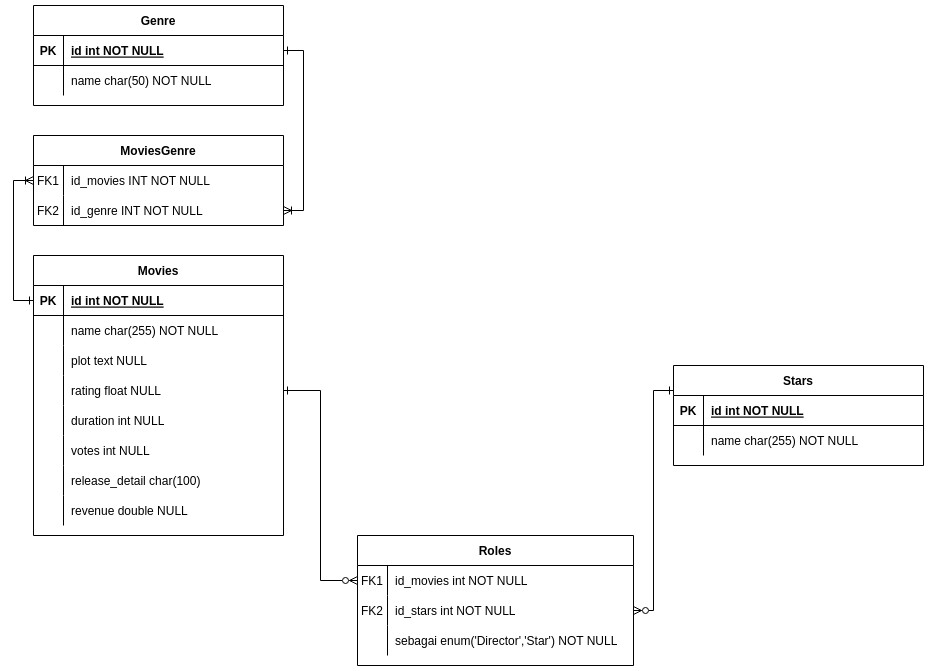

The diagram above was exported from draw.io. Its source (the exported page's mxGraphModel, read from the mxfile embedded in the PNG):
<mxGraphModel dx="1527" dy="861" grid="1" gridSize="10" guides="1" tooltips="1" connect="1" arrows="1" fold="1" page="1" pageScale="1" pageWidth="827" pageHeight="1169" math="0" shadow="0">
  <root>
    <mxCell id="0" />
    <mxCell id="1" parent="0" />
    <mxCell id="_StetLrM1W5p1V-OldfV-1" value="Genre" style="shape=table;startSize=30;container=1;collapsible=1;childLayout=tableLayout;fixedRows=1;rowLines=0;fontStyle=1;align=center;resizeLast=1;" parent="1" vertex="1">
      <mxGeometry x="90" y="230" width="250" height="100" as="geometry" />
    </mxCell>
    <mxCell id="_StetLrM1W5p1V-OldfV-2" value="" style="shape=partialRectangle;collapsible=0;dropTarget=0;pointerEvents=0;fillColor=none;points=[[0,0.5],[1,0.5]];portConstraint=eastwest;top=0;left=0;right=0;bottom=1;" parent="_StetLrM1W5p1V-OldfV-1" vertex="1">
      <mxGeometry y="30" width="250" height="30" as="geometry" />
    </mxCell>
    <mxCell id="_StetLrM1W5p1V-OldfV-3" value="PK" style="shape=partialRectangle;overflow=hidden;connectable=0;fillColor=none;top=0;left=0;bottom=0;right=0;fontStyle=1;" parent="_StetLrM1W5p1V-OldfV-2" vertex="1">
      <mxGeometry width="30" height="30" as="geometry">
        <mxRectangle width="30" height="30" as="alternateBounds" />
      </mxGeometry>
    </mxCell>
    <mxCell id="_StetLrM1W5p1V-OldfV-4" value="id int NOT NULL " style="shape=partialRectangle;overflow=hidden;connectable=0;fillColor=none;top=0;left=0;bottom=0;right=0;align=left;spacingLeft=6;fontStyle=5;" parent="_StetLrM1W5p1V-OldfV-2" vertex="1">
      <mxGeometry x="30" width="220" height="30" as="geometry">
        <mxRectangle width="220" height="30" as="alternateBounds" />
      </mxGeometry>
    </mxCell>
    <mxCell id="_StetLrM1W5p1V-OldfV-5" value="" style="shape=partialRectangle;collapsible=0;dropTarget=0;pointerEvents=0;fillColor=none;points=[[0,0.5],[1,0.5]];portConstraint=eastwest;top=0;left=0;right=0;bottom=0;" parent="_StetLrM1W5p1V-OldfV-1" vertex="1">
      <mxGeometry y="60" width="250" height="30" as="geometry" />
    </mxCell>
    <mxCell id="_StetLrM1W5p1V-OldfV-6" value="" style="shape=partialRectangle;overflow=hidden;connectable=0;fillColor=none;top=0;left=0;bottom=0;right=0;" parent="_StetLrM1W5p1V-OldfV-5" vertex="1">
      <mxGeometry width="30" height="30" as="geometry">
        <mxRectangle width="30" height="30" as="alternateBounds" />
      </mxGeometry>
    </mxCell>
    <mxCell id="_StetLrM1W5p1V-OldfV-7" value="name char(50) NOT NULL" style="shape=partialRectangle;overflow=hidden;connectable=0;fillColor=none;top=0;left=0;bottom=0;right=0;align=left;spacingLeft=6;" parent="_StetLrM1W5p1V-OldfV-5" vertex="1">
      <mxGeometry x="30" width="220" height="30" as="geometry">
        <mxRectangle width="220" height="30" as="alternateBounds" />
      </mxGeometry>
    </mxCell>
    <mxCell id="_StetLrM1W5p1V-OldfV-9" value="Movies" style="shape=table;startSize=30;container=1;collapsible=1;childLayout=tableLayout;fixedRows=1;rowLines=0;fontStyle=1;align=center;resizeLast=1;" parent="1" vertex="1">
      <mxGeometry x="90" y="480" width="250" height="280" as="geometry" />
    </mxCell>
    <mxCell id="_StetLrM1W5p1V-OldfV-10" value="" style="shape=partialRectangle;collapsible=0;dropTarget=0;pointerEvents=0;fillColor=none;points=[[0,0.5],[1,0.5]];portConstraint=eastwest;top=0;left=0;right=0;bottom=1;" parent="_StetLrM1W5p1V-OldfV-9" vertex="1">
      <mxGeometry y="30" width="250" height="30" as="geometry" />
    </mxCell>
    <mxCell id="_StetLrM1W5p1V-OldfV-11" value="PK" style="shape=partialRectangle;overflow=hidden;connectable=0;fillColor=none;top=0;left=0;bottom=0;right=0;fontStyle=1;" parent="_StetLrM1W5p1V-OldfV-10" vertex="1">
      <mxGeometry width="30" height="30" as="geometry">
        <mxRectangle width="30" height="30" as="alternateBounds" />
      </mxGeometry>
    </mxCell>
    <mxCell id="_StetLrM1W5p1V-OldfV-12" value="id int NOT NULL " style="shape=partialRectangle;overflow=hidden;connectable=0;fillColor=none;top=0;left=0;bottom=0;right=0;align=left;spacingLeft=6;fontStyle=5;" parent="_StetLrM1W5p1V-OldfV-10" vertex="1">
      <mxGeometry x="30" width="220" height="30" as="geometry">
        <mxRectangle width="220" height="30" as="alternateBounds" />
      </mxGeometry>
    </mxCell>
    <mxCell id="_StetLrM1W5p1V-OldfV-13" value="" style="shape=partialRectangle;collapsible=0;dropTarget=0;pointerEvents=0;fillColor=none;points=[[0,0.5],[1,0.5]];portConstraint=eastwest;top=0;left=0;right=0;bottom=0;" parent="_StetLrM1W5p1V-OldfV-9" vertex="1">
      <mxGeometry y="60" width="250" height="30" as="geometry" />
    </mxCell>
    <mxCell id="_StetLrM1W5p1V-OldfV-14" value="" style="shape=partialRectangle;overflow=hidden;connectable=0;fillColor=none;top=0;left=0;bottom=0;right=0;" parent="_StetLrM1W5p1V-OldfV-13" vertex="1">
      <mxGeometry width="30" height="30" as="geometry">
        <mxRectangle width="30" height="30" as="alternateBounds" />
      </mxGeometry>
    </mxCell>
    <mxCell id="_StetLrM1W5p1V-OldfV-15" value="name char(255) NOT NULL" style="shape=partialRectangle;overflow=hidden;connectable=0;fillColor=none;top=0;left=0;bottom=0;right=0;align=left;spacingLeft=6;" parent="_StetLrM1W5p1V-OldfV-13" vertex="1">
      <mxGeometry x="30" width="220" height="30" as="geometry">
        <mxRectangle width="220" height="30" as="alternateBounds" />
      </mxGeometry>
    </mxCell>
    <mxCell id="_StetLrM1W5p1V-OldfV-16" value="" style="shape=partialRectangle;collapsible=0;dropTarget=0;pointerEvents=0;fillColor=none;points=[[0,0.5],[1,0.5]];portConstraint=eastwest;top=0;left=0;right=0;bottom=0;" parent="_StetLrM1W5p1V-OldfV-9" vertex="1">
      <mxGeometry y="90" width="250" height="30" as="geometry" />
    </mxCell>
    <mxCell id="_StetLrM1W5p1V-OldfV-17" value="" style="shape=partialRectangle;overflow=hidden;connectable=0;fillColor=none;top=0;left=0;bottom=0;right=0;" parent="_StetLrM1W5p1V-OldfV-16" vertex="1">
      <mxGeometry width="30" height="30" as="geometry">
        <mxRectangle width="30" height="30" as="alternateBounds" />
      </mxGeometry>
    </mxCell>
    <mxCell id="_StetLrM1W5p1V-OldfV-18" value="plot text NULL" style="shape=partialRectangle;overflow=hidden;connectable=0;fillColor=none;top=0;left=0;bottom=0;right=0;align=left;spacingLeft=6;" parent="_StetLrM1W5p1V-OldfV-16" vertex="1">
      <mxGeometry x="30" width="220" height="30" as="geometry">
        <mxRectangle width="220" height="30" as="alternateBounds" />
      </mxGeometry>
    </mxCell>
    <mxCell id="_StetLrM1W5p1V-OldfV-19" value="" style="shape=partialRectangle;collapsible=0;dropTarget=0;pointerEvents=0;fillColor=none;points=[[0,0.5],[1,0.5]];portConstraint=eastwest;top=0;left=0;right=0;bottom=0;" parent="_StetLrM1W5p1V-OldfV-9" vertex="1">
      <mxGeometry y="120" width="250" height="30" as="geometry" />
    </mxCell>
    <mxCell id="_StetLrM1W5p1V-OldfV-20" value="" style="shape=partialRectangle;overflow=hidden;connectable=0;fillColor=none;top=0;left=0;bottom=0;right=0;" parent="_StetLrM1W5p1V-OldfV-19" vertex="1">
      <mxGeometry width="30" height="30" as="geometry">
        <mxRectangle width="30" height="30" as="alternateBounds" />
      </mxGeometry>
    </mxCell>
    <mxCell id="_StetLrM1W5p1V-OldfV-21" value="rating float NULL" style="shape=partialRectangle;overflow=hidden;connectable=0;fillColor=none;top=0;left=0;bottom=0;right=0;align=left;spacingLeft=6;" parent="_StetLrM1W5p1V-OldfV-19" vertex="1">
      <mxGeometry x="30" width="220" height="30" as="geometry">
        <mxRectangle width="220" height="30" as="alternateBounds" />
      </mxGeometry>
    </mxCell>
    <mxCell id="_StetLrM1W5p1V-OldfV-22" value="" style="shape=partialRectangle;collapsible=0;dropTarget=0;pointerEvents=0;fillColor=none;points=[[0,0.5],[1,0.5]];portConstraint=eastwest;top=0;left=0;right=0;bottom=0;" parent="_StetLrM1W5p1V-OldfV-9" vertex="1">
      <mxGeometry y="150" width="250" height="30" as="geometry" />
    </mxCell>
    <mxCell id="_StetLrM1W5p1V-OldfV-23" value="" style="shape=partialRectangle;overflow=hidden;connectable=0;fillColor=none;top=0;left=0;bottom=0;right=0;" parent="_StetLrM1W5p1V-OldfV-22" vertex="1">
      <mxGeometry width="30" height="30" as="geometry">
        <mxRectangle width="30" height="30" as="alternateBounds" />
      </mxGeometry>
    </mxCell>
    <mxCell id="_StetLrM1W5p1V-OldfV-24" value="duration int NULL" style="shape=partialRectangle;overflow=hidden;connectable=0;fillColor=none;top=0;left=0;bottom=0;right=0;align=left;spacingLeft=6;" parent="_StetLrM1W5p1V-OldfV-22" vertex="1">
      <mxGeometry x="30" width="220" height="30" as="geometry">
        <mxRectangle width="220" height="30" as="alternateBounds" />
      </mxGeometry>
    </mxCell>
    <mxCell id="_StetLrM1W5p1V-OldfV-25" value="" style="shape=partialRectangle;collapsible=0;dropTarget=0;pointerEvents=0;fillColor=none;points=[[0,0.5],[1,0.5]];portConstraint=eastwest;top=0;left=0;right=0;bottom=0;" parent="_StetLrM1W5p1V-OldfV-9" vertex="1">
      <mxGeometry y="180" width="250" height="30" as="geometry" />
    </mxCell>
    <mxCell id="_StetLrM1W5p1V-OldfV-26" value="" style="shape=partialRectangle;overflow=hidden;connectable=0;fillColor=none;top=0;left=0;bottom=0;right=0;" parent="_StetLrM1W5p1V-OldfV-25" vertex="1">
      <mxGeometry width="30" height="30" as="geometry">
        <mxRectangle width="30" height="30" as="alternateBounds" />
      </mxGeometry>
    </mxCell>
    <mxCell id="_StetLrM1W5p1V-OldfV-27" value="votes int NULL" style="shape=partialRectangle;overflow=hidden;connectable=0;fillColor=none;top=0;left=0;bottom=0;right=0;align=left;spacingLeft=6;" parent="_StetLrM1W5p1V-OldfV-25" vertex="1">
      <mxGeometry x="30" width="220" height="30" as="geometry">
        <mxRectangle width="220" height="30" as="alternateBounds" />
      </mxGeometry>
    </mxCell>
    <mxCell id="_StetLrM1W5p1V-OldfV-28" value="" style="shape=partialRectangle;collapsible=0;dropTarget=0;pointerEvents=0;fillColor=none;points=[[0,0.5],[1,0.5]];portConstraint=eastwest;top=0;left=0;right=0;bottom=0;" parent="_StetLrM1W5p1V-OldfV-9" vertex="1">
      <mxGeometry y="210" width="250" height="30" as="geometry" />
    </mxCell>
    <mxCell id="_StetLrM1W5p1V-OldfV-29" value="" style="shape=partialRectangle;overflow=hidden;connectable=0;fillColor=none;top=0;left=0;bottom=0;right=0;" parent="_StetLrM1W5p1V-OldfV-28" vertex="1">
      <mxGeometry width="30" height="30" as="geometry">
        <mxRectangle width="30" height="30" as="alternateBounds" />
      </mxGeometry>
    </mxCell>
    <mxCell id="_StetLrM1W5p1V-OldfV-30" value="release_detail char(100)" style="shape=partialRectangle;overflow=hidden;connectable=0;fillColor=none;top=0;left=0;bottom=0;right=0;align=left;spacingLeft=6;" parent="_StetLrM1W5p1V-OldfV-28" vertex="1">
      <mxGeometry x="30" width="220" height="30" as="geometry">
        <mxRectangle width="220" height="30" as="alternateBounds" />
      </mxGeometry>
    </mxCell>
    <mxCell id="_StetLrM1W5p1V-OldfV-31" value="" style="shape=partialRectangle;collapsible=0;dropTarget=0;pointerEvents=0;fillColor=none;points=[[0,0.5],[1,0.5]];portConstraint=eastwest;top=0;left=0;right=0;bottom=0;" parent="_StetLrM1W5p1V-OldfV-9" vertex="1">
      <mxGeometry y="240" width="250" height="30" as="geometry" />
    </mxCell>
    <mxCell id="_StetLrM1W5p1V-OldfV-32" value="" style="shape=partialRectangle;overflow=hidden;connectable=0;fillColor=none;top=0;left=0;bottom=0;right=0;" parent="_StetLrM1W5p1V-OldfV-31" vertex="1">
      <mxGeometry width="30" height="30" as="geometry">
        <mxRectangle width="30" height="30" as="alternateBounds" />
      </mxGeometry>
    </mxCell>
    <mxCell id="_StetLrM1W5p1V-OldfV-33" value="revenue double NULL" style="shape=partialRectangle;overflow=hidden;connectable=0;fillColor=none;top=0;left=0;bottom=0;right=0;align=left;spacingLeft=6;" parent="_StetLrM1W5p1V-OldfV-31" vertex="1">
      <mxGeometry x="30" width="220" height="30" as="geometry">
        <mxRectangle width="220" height="30" as="alternateBounds" />
      </mxGeometry>
    </mxCell>
    <mxCell id="_StetLrM1W5p1V-OldfV-34" value="Stars" style="shape=table;startSize=30;container=1;collapsible=1;childLayout=tableLayout;fixedRows=1;rowLines=0;fontStyle=1;align=center;resizeLast=1;" parent="1" vertex="1">
      <mxGeometry x="730" y="590" width="250" height="100" as="geometry" />
    </mxCell>
    <mxCell id="_StetLrM1W5p1V-OldfV-35" value="" style="shape=partialRectangle;collapsible=0;dropTarget=0;pointerEvents=0;fillColor=none;points=[[0,0.5],[1,0.5]];portConstraint=eastwest;top=0;left=0;right=0;bottom=1;" parent="_StetLrM1W5p1V-OldfV-34" vertex="1">
      <mxGeometry y="30" width="250" height="30" as="geometry" />
    </mxCell>
    <mxCell id="_StetLrM1W5p1V-OldfV-36" value="PK" style="shape=partialRectangle;overflow=hidden;connectable=0;fillColor=none;top=0;left=0;bottom=0;right=0;fontStyle=1;" parent="_StetLrM1W5p1V-OldfV-35" vertex="1">
      <mxGeometry width="30" height="30" as="geometry">
        <mxRectangle width="30" height="30" as="alternateBounds" />
      </mxGeometry>
    </mxCell>
    <mxCell id="_StetLrM1W5p1V-OldfV-37" value="id int NOT NULL " style="shape=partialRectangle;overflow=hidden;connectable=0;fillColor=none;top=0;left=0;bottom=0;right=0;align=left;spacingLeft=6;fontStyle=5;" parent="_StetLrM1W5p1V-OldfV-35" vertex="1">
      <mxGeometry x="30" width="220" height="30" as="geometry">
        <mxRectangle width="220" height="30" as="alternateBounds" />
      </mxGeometry>
    </mxCell>
    <mxCell id="_StetLrM1W5p1V-OldfV-38" value="" style="shape=partialRectangle;collapsible=0;dropTarget=0;pointerEvents=0;fillColor=none;points=[[0,0.5],[1,0.5]];portConstraint=eastwest;top=0;left=0;right=0;bottom=0;" parent="_StetLrM1W5p1V-OldfV-34" vertex="1">
      <mxGeometry y="60" width="250" height="30" as="geometry" />
    </mxCell>
    <mxCell id="_StetLrM1W5p1V-OldfV-39" value="" style="shape=partialRectangle;overflow=hidden;connectable=0;fillColor=none;top=0;left=0;bottom=0;right=0;" parent="_StetLrM1W5p1V-OldfV-38" vertex="1">
      <mxGeometry width="30" height="30" as="geometry">
        <mxRectangle width="30" height="30" as="alternateBounds" />
      </mxGeometry>
    </mxCell>
    <mxCell id="_StetLrM1W5p1V-OldfV-40" value="name char(255) NOT NULL" style="shape=partialRectangle;overflow=hidden;connectable=0;fillColor=none;top=0;left=0;bottom=0;right=0;align=left;spacingLeft=6;" parent="_StetLrM1W5p1V-OldfV-38" vertex="1">
      <mxGeometry x="30" width="220" height="30" as="geometry">
        <mxRectangle width="220" height="30" as="alternateBounds" />
      </mxGeometry>
    </mxCell>
    <mxCell id="_StetLrM1W5p1V-OldfV-41" style="edgeStyle=orthogonalEdgeStyle;rounded=0;orthogonalLoop=1;jettySize=auto;html=1;entryX=0;entryY=0.25;entryDx=0;entryDy=0;exitX=1;exitY=0.5;exitDx=0;exitDy=0;endArrow=ERone;endFill=0;startArrow=ERzeroToMany;startFill=0;" parent="1" source="WysXInPlpLQo3hcA5x7C-6" target="_StetLrM1W5p1V-OldfV-34" edge="1">
      <mxGeometry relative="1" as="geometry" />
    </mxCell>
    <mxCell id="_StetLrM1W5p1V-OldfV-42" value="Roles" style="shape=table;startSize=30;container=1;collapsible=1;childLayout=tableLayout;fixedRows=1;rowLines=0;fontStyle=1;align=center;resizeLast=1;" parent="1" vertex="1">
      <mxGeometry x="414" y="760" width="276" height="130" as="geometry" />
    </mxCell>
    <mxCell id="_StetLrM1W5p1V-OldfV-46" value="" style="shape=partialRectangle;collapsible=0;dropTarget=0;pointerEvents=0;fillColor=none;points=[[0,0.5],[1,0.5]];portConstraint=eastwest;top=0;left=0;right=0;bottom=0;" parent="_StetLrM1W5p1V-OldfV-42" vertex="1">
      <mxGeometry y="30" width="276" height="30" as="geometry" />
    </mxCell>
    <mxCell id="_StetLrM1W5p1V-OldfV-47" value="FK1" style="shape=partialRectangle;overflow=hidden;connectable=0;fillColor=none;top=0;left=0;bottom=0;right=0;" parent="_StetLrM1W5p1V-OldfV-46" vertex="1">
      <mxGeometry width="30" height="30" as="geometry">
        <mxRectangle width="30" height="30" as="alternateBounds" />
      </mxGeometry>
    </mxCell>
    <mxCell id="_StetLrM1W5p1V-OldfV-48" value="id_movies int NOT NULL" style="shape=partialRectangle;overflow=hidden;connectable=0;fillColor=none;top=0;left=0;bottom=0;right=0;align=left;spacingLeft=6;" parent="_StetLrM1W5p1V-OldfV-46" vertex="1">
      <mxGeometry x="30" width="246" height="30" as="geometry">
        <mxRectangle width="246" height="30" as="alternateBounds" />
      </mxGeometry>
    </mxCell>
    <mxCell id="WysXInPlpLQo3hcA5x7C-6" value="" style="shape=partialRectangle;collapsible=0;dropTarget=0;pointerEvents=0;fillColor=none;points=[[0,0.5],[1,0.5]];portConstraint=eastwest;top=0;left=0;right=0;bottom=0;" parent="_StetLrM1W5p1V-OldfV-42" vertex="1">
      <mxGeometry y="60" width="276" height="30" as="geometry" />
    </mxCell>
    <mxCell id="WysXInPlpLQo3hcA5x7C-7" value="FK2" style="shape=partialRectangle;overflow=hidden;connectable=0;fillColor=none;top=0;left=0;bottom=0;right=0;" parent="WysXInPlpLQo3hcA5x7C-6" vertex="1">
      <mxGeometry width="30" height="30" as="geometry">
        <mxRectangle width="30" height="30" as="alternateBounds" />
      </mxGeometry>
    </mxCell>
    <mxCell id="WysXInPlpLQo3hcA5x7C-8" value="id_stars int NOT NULL" style="shape=partialRectangle;overflow=hidden;connectable=0;fillColor=none;top=0;left=0;bottom=0;right=0;align=left;spacingLeft=6;" parent="WysXInPlpLQo3hcA5x7C-6" vertex="1">
      <mxGeometry x="30" width="246" height="30" as="geometry">
        <mxRectangle width="246" height="30" as="alternateBounds" />
      </mxGeometry>
    </mxCell>
    <mxCell id="WysXInPlpLQo3hcA5x7C-9" value="" style="shape=partialRectangle;collapsible=0;dropTarget=0;pointerEvents=0;fillColor=none;points=[[0,0.5],[1,0.5]];portConstraint=eastwest;top=0;left=0;right=0;bottom=0;" parent="_StetLrM1W5p1V-OldfV-42" vertex="1">
      <mxGeometry y="90" width="276" height="30" as="geometry" />
    </mxCell>
    <mxCell id="WysXInPlpLQo3hcA5x7C-10" value="" style="shape=partialRectangle;overflow=hidden;connectable=0;fillColor=none;top=0;left=0;bottom=0;right=0;" parent="WysXInPlpLQo3hcA5x7C-9" vertex="1">
      <mxGeometry width="30" height="30" as="geometry">
        <mxRectangle width="30" height="30" as="alternateBounds" />
      </mxGeometry>
    </mxCell>
    <mxCell id="WysXInPlpLQo3hcA5x7C-11" value="sebagai enum('Director','Star') NOT NULL" style="shape=partialRectangle;overflow=hidden;connectable=0;fillColor=none;top=0;left=0;bottom=0;right=0;align=left;spacingLeft=6;" parent="WysXInPlpLQo3hcA5x7C-9" vertex="1">
      <mxGeometry x="30" width="246" height="30" as="geometry">
        <mxRectangle width="246" height="30" as="alternateBounds" />
      </mxGeometry>
    </mxCell>
    <mxCell id="_StetLrM1W5p1V-OldfV-49" value="" style="edgeStyle=orthogonalEdgeStyle;rounded=0;orthogonalLoop=1;jettySize=auto;html=1;entryX=0;entryY=0.5;entryDx=0;entryDy=0;endArrow=ERzeroToMany;endFill=0;startArrow=ERone;startFill=0;" parent="1" source="_StetLrM1W5p1V-OldfV-19" target="_StetLrM1W5p1V-OldfV-46" edge="1">
      <mxGeometry relative="1" as="geometry" />
    </mxCell>
    <mxCell id="wOojGX7lUUF40kA74HCW-1" value="MoviesGenre" style="shape=table;startSize=30;container=1;collapsible=1;childLayout=tableLayout;fixedRows=1;rowLines=0;fontStyle=1;align=center;resizeLast=1;" parent="1" vertex="1">
      <mxGeometry x="90" y="360" width="250" height="90" as="geometry" />
    </mxCell>
    <mxCell id="wOojGX7lUUF40kA74HCW-5" value="" style="shape=partialRectangle;collapsible=0;dropTarget=0;pointerEvents=0;fillColor=none;points=[[0,0.5],[1,0.5]];portConstraint=eastwest;top=0;left=0;right=0;bottom=0;" parent="wOojGX7lUUF40kA74HCW-1" vertex="1">
      <mxGeometry y="30" width="250" height="30" as="geometry" />
    </mxCell>
    <mxCell id="wOojGX7lUUF40kA74HCW-6" value="FK1" style="shape=partialRectangle;overflow=hidden;connectable=0;fillColor=none;top=0;left=0;bottom=0;right=0;" parent="wOojGX7lUUF40kA74HCW-5" vertex="1">
      <mxGeometry width="30" height="30" as="geometry">
        <mxRectangle width="30" height="30" as="alternateBounds" />
      </mxGeometry>
    </mxCell>
    <mxCell id="wOojGX7lUUF40kA74HCW-7" value="id_movies INT NOT NULL" style="shape=partialRectangle;overflow=hidden;connectable=0;fillColor=none;top=0;left=0;bottom=0;right=0;align=left;spacingLeft=6;" parent="wOojGX7lUUF40kA74HCW-5" vertex="1">
      <mxGeometry x="30" width="220" height="30" as="geometry">
        <mxRectangle width="220" height="30" as="alternateBounds" />
      </mxGeometry>
    </mxCell>
    <mxCell id="WysXInPlpLQo3hcA5x7C-1" value="" style="shape=partialRectangle;collapsible=0;dropTarget=0;pointerEvents=0;fillColor=none;points=[[0,0.5],[1,0.5]];portConstraint=eastwest;top=0;left=0;right=0;bottom=0;" parent="wOojGX7lUUF40kA74HCW-1" vertex="1">
      <mxGeometry y="60" width="250" height="30" as="geometry" />
    </mxCell>
    <mxCell id="WysXInPlpLQo3hcA5x7C-2" value="FK2" style="shape=partialRectangle;overflow=hidden;connectable=0;fillColor=none;top=0;left=0;bottom=0;right=0;" parent="WysXInPlpLQo3hcA5x7C-1" vertex="1">
      <mxGeometry width="30" height="30" as="geometry">
        <mxRectangle width="30" height="30" as="alternateBounds" />
      </mxGeometry>
    </mxCell>
    <mxCell id="WysXInPlpLQo3hcA5x7C-3" value="id_genre INT NOT NULL" style="shape=partialRectangle;overflow=hidden;connectable=0;fillColor=none;top=0;left=0;bottom=0;right=0;align=left;spacingLeft=6;" parent="WysXInPlpLQo3hcA5x7C-1" vertex="1">
      <mxGeometry x="30" width="220" height="30" as="geometry">
        <mxRectangle width="220" height="30" as="alternateBounds" />
      </mxGeometry>
    </mxCell>
    <mxCell id="WysXInPlpLQo3hcA5x7C-4" style="edgeStyle=orthogonalEdgeStyle;rounded=0;orthogonalLoop=1;jettySize=auto;html=1;entryX=1;entryY=0.5;entryDx=0;entryDy=0;exitX=1;exitY=0.5;exitDx=0;exitDy=0;endArrow=ERoneToMany;endFill=0;startArrow=ERone;startFill=0;" parent="1" source="_StetLrM1W5p1V-OldfV-2" target="WysXInPlpLQo3hcA5x7C-1" edge="1">
      <mxGeometry relative="1" as="geometry" />
    </mxCell>
    <mxCell id="WysXInPlpLQo3hcA5x7C-5" style="edgeStyle=orthogonalEdgeStyle;rounded=0;orthogonalLoop=1;jettySize=auto;html=1;entryX=0;entryY=0.5;entryDx=0;entryDy=0;endArrow=ERoneToMany;endFill=0;startArrow=ERone;startFill=0;" parent="1" source="_StetLrM1W5p1V-OldfV-10" target="wOojGX7lUUF40kA74HCW-5" edge="1">
      <mxGeometry relative="1" as="geometry" />
    </mxCell>
  </root>
</mxGraphModel>